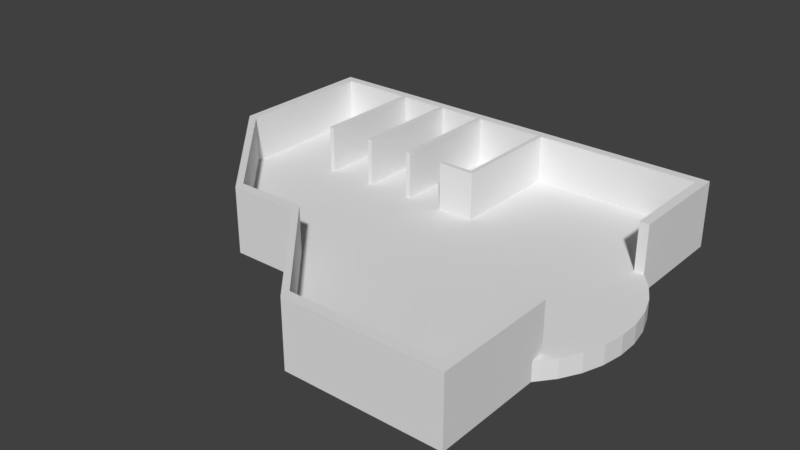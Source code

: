# Source: floor.blend  (saved by Blender 2.81.16; exported with 4.5.12 LTS)
import bpy
from mathutils import Matrix  # noqa: F401  (used for matrix-valued properties, if any)

bpy.ops.wm.read_factory_settings(use_empty=True)
scene = bpy.context.scene
scene.name = 'Scene'

# ---- collections
col_collection_1 = bpy.data.collections.new('Collection 1'); scene.collection.children.link(col_collection_1)

# ---- materials (node trees are filled in below, after node groups)
mat_material = bpy.data.materials.new('Material')
mat_material.alpha_threshold = 0.0
mat_material.use_transparent_shadow = False
mat_material.roughness = 0.5
mat_material.line_color = (0.0, 0.0, 0.0, 1.0)

# ---- material node trees

# ---- world
world_world = bpy.data.worlds.new('World'); scene.world = world_world
world_world.color = (0.05088, 0.05088, 0.05088)
world_world.use_sun_shadow = False
world_world.sun_shadow_jitter_overblur = 0.0
world_world.cycles.sampling_method = 'MANUAL'

# ---- meshes
me_cube_013 = bpy.data.meshes.new('Cube.013')
me_cube_013.from_pydata([(-1.0, -1.0, -1.0), (-1.0, -1.0, 1.0), (-1.0, 1.0, -1.0), (-1.0, 1.0, 1.0), (1.0, -1.0, -1.0), (1.0, -1.0, 1.0), (1.0, 1.0, -1.0), (1.0, 1.0, 1.0)], [], [(0, 1, 3, 2), (2, 3, 7, 6), (6, 7, 5, 4), (4, 5, 1, 0), (2, 6, 4, 0), (7, 3, 1, 5)])
me_cube_013.use_remesh_preserve_volume = False
me_cube_013.use_remesh_preserve_attributes = False
me_cube_013.use_mirror_vertex_groups = False
me_cube_013.update()
me_cube_009 = bpy.data.meshes.new('Cube.009')
me_cube_009.from_pydata([(-1.0, -1.0, -1.0), (-1.0, -1.0, 1.0), (-1.0, 1.0, -1.0), (-1.0, 1.0, 1.0), (1.0, -1.0, -1.0), (1.0, -1.0, 1.0), (1.0, 1.0, -1.0), (1.0, 1.0, 1.0)], [], [(0, 1, 3, 2), (2, 3, 7, 6), (6, 7, 5, 4), (4, 5, 1, 0), (2, 6, 4, 0), (7, 3, 1, 5)])
me_cube_009.use_remesh_preserve_volume = False
me_cube_009.use_remesh_preserve_attributes = False
me_cube_009.use_mirror_vertex_groups = False
me_cube_009.update()
me_cube_006 = bpy.data.meshes.new('Cube.006')
me_cube_006.from_pydata([(18.43, 9.213, -1.0), (18.43, 9.213, 1.0), (18.43, 19.92, -1.0), (18.43, 19.92, 1.0), (20.43, 9.213, -1.0), (20.43, 9.213, 1.0), (20.43, 19.92, -1.0), (20.43, 19.92, 1.0)], [], [(0, 1, 3, 2), (2, 3, 7, 6), (6, 7, 5, 4), (4, 5, 1, 0), (2, 6, 4, 0), (7, 3, 1, 5)])
me_cube_006.use_remesh_preserve_volume = False
me_cube_006.use_remesh_preserve_attributes = False
me_cube_006.use_mirror_vertex_groups = False
me_cube_006.update()
me_cube_005 = bpy.data.meshes.new('Cube.005')
me_cube_005.from_pydata([(-7.963, -4.088, -1.0), (-7.963, -4.088, 1.0), (-7.963, 11.18, -1.0), (-7.963, 11.18, 1.0), (-5.963, -4.088, -1.0), (-5.963, -4.088, 1.0), (-5.963, 11.18, -1.0), (-5.963, 11.18, 1.0)], [], [(0, 1, 3, 2), (2, 3, 7, 6), (6, 7, 5, 4), (4, 5, 1, 0), (2, 6, 4, 0), (7, 3, 1, 5)])
me_cube_005.use_remesh_preserve_volume = False
me_cube_005.use_remesh_preserve_attributes = False
me_cube_005.use_mirror_vertex_groups = False
me_cube_005.update()
me_cube_004 = bpy.data.meshes.new('Cube.004')
me_cube_004.from_pydata([(-7.768, -37.59, -1.0), (-7.768, -37.59, 1.0), (-7.768, -35.59, -1.0), (-7.768, -35.59, 1.0), (2.316, -60.37, -1.0), (2.316, -60.37, 1.0), (2.316, -58.37, -1.0), (2.316, -58.37, 1.0)], [], [(0, 1, 3, 2), (2, 3, 7, 6), (6, 7, 5, 4), (4, 5, 1, 0), (2, 6, 4, 0), (7, 3, 1, 5)])
me_cube_004.use_remesh_preserve_volume = False
me_cube_004.use_remesh_preserve_attributes = False
me_cube_004.use_mirror_vertex_groups = False
me_cube_004.update()
me_cube_003 = bpy.data.meshes.new('Cube.003')
me_cube_003.from_pydata([(-4.708, -1.326, -1.0), (-4.708, -1.326, 1.0), (-4.708, 0.6743, -1.0), (-4.708, 0.6743, 1.0), (2.676, -1.326, -1.0), (2.676, -1.326, 1.0), (2.676, 0.6743, -1.0), (2.676, 0.6743, 1.0)], [], [(0, 1, 3, 2), (2, 3, 7, 6), (6, 7, 5, 4), (4, 5, 1, 0), (2, 6, 4, 0), (7, 3, 1, 5)])
me_cube_003.use_remesh_preserve_volume = False
me_cube_003.use_remesh_preserve_attributes = False
me_cube_003.use_mirror_vertex_groups = False
me_cube_003.update()
me_cube_002 = bpy.data.meshes.new('Cube.002')
me_cube_002.from_pydata([(-1.375, -1.0, -1.0), (-1.375, -1.0, 1.0), (-1.375, 1.0, -1.0), (-1.375, 1.0, 1.0), (14.74, -1.0, -1.0), (14.74, -1.0, 1.0), (14.74, 1.0, -1.0), (14.74, 1.0, 1.0)], [], [(0, 1, 3, 2), (2, 3, 7, 6), (6, 7, 5, 4), (4, 5, 1, 0), (2, 6, 4, 0), (7, 3, 1, 5)])
me_cube_002.use_remesh_preserve_volume = False
me_cube_002.use_remesh_preserve_attributes = False
me_cube_002.use_mirror_vertex_groups = False
me_cube_002.update()
me_cube_001 = bpy.data.meshes.new('Cube.001')
me_cube_001.from_pydata([(-1.004, -1.0, -1.0), (-1.004, -1.0, 1.0), (-1.004, 1.0, -1.0), (-1.004, 1.0, 1.0), (0.9955, -1.0, -1.0), (0.9955, -1.0, 1.0), (0.9955, 1.0, -1.0), (0.9955, 1.0, 1.0)], [], [(0, 1, 3, 2), (2, 3, 7, 6), (6, 7, 5, 4), (4, 5, 1, 0), (2, 6, 4, 0), (7, 3, 1, 5)])
me_cube_001.use_remesh_preserve_volume = False
me_cube_001.use_remesh_preserve_attributes = False
me_cube_001.use_mirror_vertex_groups = False
me_cube_001.update()
me_cube = bpy.data.meshes.new('Cube')
me_cube.from_pydata([(-1.0, 1.0, -1.0), (-1.0, 1.0, 1.0), (-0.2162, 1.0, -1.0), (0.1872, -1.0, -1.0), (-0.2162, 1.0, 1.0), (0.1872, -1.0, 1.0), (-0.2162, -0.0004616, 1.0), (-0.2162, -0.004359, -1.0), (-1.0, 0.4287, -1.0), (-1.0, 0.4287, 1.0), (-0.2162, 0.4287, -1.0), (-0.2162, 0.4287, 1.0), (-0.2162, -0.4445, 1.0), (-0.2162, -0.4445, -1.0), (0.8319, 1.0, -1.0), (0.8319, -1.0, -1.0), (0.8319, 1.0, 1.0), (0.8319, -1.0, 1.0), (0.8319, 0.4287, 1.0), (0.8319, 0.4287, -1.0), (0.8319, -0.4445, -1.0), (0.8319, -0.4445, 1.0), (-0.5116, -0.4445, -1.0), (-0.5116, -0.4445, 1.0), (-0.5116, 1.0, -1.0), (-0.5116, 1.0, 1.0), (-0.5116, 0.4287, -1.0), (-0.5116, 0.4287, 1.0), (-1.0, 0.2066, -1.0), (-1.0, 0.2066, 1.0), (0.8319, -0.4445, 1.0), (0.8319, 0.4287, 1.0), (-0.2162, -0.0004615, 1.0), (0.8873, -0.3606, 1.0), (0.9305, -0.2662, 1.0), (0.96, -0.1643, 1.0), (0.975, -0.0579, 1.0), (0.975, 0.04973, 1.0), (0.96, 0.1553, 1.0), (0.9305, 0.2557, 1.0), (0.8873, 0.3477, 1.0), (0.8319, 0.4287, -1.0), (0.8319, -0.4445, -1.0), (-0.2162, -0.004358, -1.0), (0.8873, 0.3477, -1.0), (0.9305, 0.2557, -1.0), (0.96, 0.1553, -1.0), (0.975, 0.04973, -1.0), (0.975, -0.0579, -1.0), (0.96, -0.1643, -1.0), (0.9305, -0.2662, -1.0), (0.8873, -0.3606, -1.0)], [(32, 6)], [(25, 24, 0, 1), (16, 14, 2, 4), (21, 12, 5, 17), (20, 15, 3, 13), (16, 4, 11, 18), (14, 19, 10, 2), (24, 26, 8, 0), (25, 1, 9, 27), (20, 42, 30, 21), (29, 23, 27, 9), (8, 26, 22, 28), (4, 25, 27, 11), (2, 10, 26, 24), (4, 2, 24, 25), (13, 12, 23, 22), (12, 13, 3, 5), (3, 17, 5), (3, 15, 17), (20, 21, 17, 15), (19, 18, 31, 41), (19, 14, 16, 18), (30, 33, 32), (33, 34, 32), (34, 35, 32), (35, 36, 32), (36, 37, 32), (37, 38, 32), (38, 39, 32), (39, 40, 32), (40, 31, 32), (41, 44, 43), (44, 45, 43), (45, 46, 43), (46, 47, 43), (47, 48, 43), (48, 49, 43), (49, 50, 43), (50, 51, 43), (51, 42, 43), (30, 42, 51, 33), (33, 51, 50, 34), (34, 50, 49, 35), (35, 49, 48, 36), (36, 48, 47, 37), (37, 47, 46, 38), (38, 46, 45, 39), (39, 45, 44, 40), (40, 44, 41, 31), (11, 27, 23, 12), (11, 6, 18), (32, 12, 21), (22, 26, 10, 13), (10, 19, 41, 43, 7), (43, 42, 13, 10, 7), (28, 29, 1, 0), (23, 29, 28, 22)])
me_cube.materials.append(mat_material)
me_cube.use_remesh_preserve_volume = False
me_cube.use_remesh_preserve_attributes = False
me_cube.use_mirror_vertex_groups = False
me_cube.update()
me_cube_007 = bpy.data.meshes.new('Cube.007')
me_cube_007.from_pydata([(18.41, 8.184, -1.0), (18.41, 8.184, 1.0), (18.43, 19.92, -1.0), (18.43, 19.92, 1.0), (20.41, 8.184, -1.0), (20.41, 8.184, 1.0), (20.43, 19.92, -1.0), (20.43, 19.92, 1.0)], [], [(0, 1, 3, 2), (2, 3, 7, 6), (6, 7, 5, 4), (4, 5, 1, 0), (2, 6, 4, 0), (7, 3, 1, 5)])
me_cube_007.use_remesh_preserve_volume = False
me_cube_007.use_remesh_preserve_attributes = False
me_cube_007.use_mirror_vertex_groups = False
me_cube_007.update()
me_cube_008 = bpy.data.meshes.new('Cube.008')
me_cube_008.from_pydata([(16.46, 2.704, -1.0), (16.46, 2.704, 1.0), (-7.963, 16.05, -1.0), (-7.963, 16.05, 1.0), (16.46, 3.704, -1.0), (16.46, 3.704, 1.0), (-5.963, 16.05, -1.0), (-5.963, 16.05, 1.0)], [], [(0, 1, 3, 2), (2, 3, 7, 6), (6, 7, 5, 4), (4, 5, 1, 0), (2, 6, 4, 0), (7, 3, 1, 5)])
me_cube_008.use_remesh_preserve_volume = False
me_cube_008.use_remesh_preserve_attributes = False
me_cube_008.use_mirror_vertex_groups = False
me_cube_008.update()
me_cube_010 = bpy.data.meshes.new('Cube.010')
me_cube_010.from_pydata([(-1.0, -1.0, -1.0), (-1.0, -1.0, 1.0), (-1.0, 1.0, -1.0), (-1.0, 1.0, 1.0), (1.0, -1.0, -1.0), (1.0, -1.0, 1.0), (1.0, 1.0, -1.0), (1.0, 1.0, 1.0)], [], [(0, 1, 3, 2), (2, 3, 7, 6), (6, 7, 5, 4), (4, 5, 1, 0), (2, 6, 4, 0), (7, 3, 1, 5)])
me_cube_010.use_remesh_preserve_volume = False
me_cube_010.use_remesh_preserve_attributes = False
me_cube_010.use_mirror_vertex_groups = False
me_cube_010.update()
me_cube_011 = bpy.data.meshes.new('Cube.011')
me_cube_011.from_pydata([(-1.0, -1.0, -1.0), (-1.0, -1.0, 1.0), (-1.0, 1.0, -1.0), (-1.0, 1.0, 1.0), (1.0, -1.0, -1.0), (1.0, -1.0, 1.0), (1.0, 1.0, -1.0), (1.0, 1.0, 1.0)], [], [(0, 1, 3, 2), (2, 3, 7, 6), (6, 7, 5, 4), (4, 5, 1, 0), (2, 6, 4, 0), (7, 3, 1, 5)])
me_cube_011.use_remesh_preserve_volume = False
me_cube_011.use_remesh_preserve_attributes = False
me_cube_011.use_mirror_vertex_groups = False
me_cube_011.update()
me_cube_012 = bpy.data.meshes.new('Cube.012')
me_cube_012.from_pydata([(-1.0, -1.0, -1.0), (-1.0, -1.0, 1.0), (-1.0, 1.0, -1.0), (-1.0, 1.0, 1.0), (1.0, -1.0, -1.0), (1.0, -1.0, 1.0), (1.0, 1.0, -1.0), (1.0, 1.0, 1.0)], [], [(0, 1, 3, 2), (2, 3, 7, 6), (6, 7, 5, 4), (4, 5, 1, 0), (2, 6, 4, 0), (7, 3, 1, 5)])
me_cube_012.use_remesh_preserve_volume = False
me_cube_012.use_remesh_preserve_attributes = False
me_cube_012.use_mirror_vertex_groups = False
me_cube_012.update()

# ---- objects
ob_cube_013 = bpy.data.objects.new('Cube.013', me_cube_013)
ob_cube_009 = bpy.data.objects.new('Cube.009', me_cube_009)
ob_cube_006 = bpy.data.objects.new('Cube.006', me_cube_006)
ob_cube_005 = bpy.data.objects.new('Cube.005', me_cube_005)
ob_cube_004 = bpy.data.objects.new('Cube.004', me_cube_004)
ob_cube_003 = bpy.data.objects.new('Cube.003', me_cube_003)
ob_cube_002 = bpy.data.objects.new('Cube.002', me_cube_002)
ob_cube_001 = bpy.data.objects.new('Cube.001', me_cube_001)
ob_cube = bpy.data.objects.new('Cube', me_cube)
ob_cube_007 = bpy.data.objects.new('Cube.007', me_cube_007)
ob_cube_008 = bpy.data.objects.new('Cube.008', me_cube_008)
ob_cube_010 = bpy.data.objects.new('Cube.010', me_cube_010)
ob_cube_011 = bpy.data.objects.new('Cube.011', me_cube_011)
ob_cube_012 = bpy.data.objects.new('Cube.012', me_cube_012)

# ---- transforms, parenting, visibility, modifiers, constraints
ob_cube_013.location = (0.26, 7.75, 3.5)
ob_cube_013.scale = (1.699, 0.25, 2.5)
ob_cube_013.lineart.crease_threshold = 0.0
ob_cube_009.location = (-15.92, 13.5, 3.5)
ob_cube_009.scale = (0.25, 6.0, 2.5)
ob_cube_009.lineart.crease_threshold = 0.0
ob_cube_006.location = (10.58, -0.425, 3.5)
ob_cube_006.scale = (0.5, 1.0, 2.5)
ob_cube_006.lineart.crease_threshold = 0.0
ob_cube_005.location = (-21.02, 8.324, 3.5)
ob_cube_005.scale = (0.5, 1.0, 2.5)
ob_cube_005.lineart.crease_threshold = 0.0
ob_cube_004.location = (2.363, 9.683, 3.5)
ob_cube_004.scale = (1.0, 0.5, 2.5)
ob_cube_004.lineart.crease_threshold = 0.0
ob_cube_003.location = (-8.082, -8.45, 3.5)
ob_cube_003.scale = (1.0, 0.5, 2.5)
ob_cube_003.lineart.crease_threshold = 0.0
ob_cube_002.location = (6.054, -20.0, 3.5)
ob_cube_002.scale = (1.0, 0.5, 2.5)
ob_cube_002.lineart.crease_threshold = 0.0
ob_cube_001.location = (-2.0, 20.0, 3.5)
ob_cube_001.scale = (22.9, 0.5, 2.5)
ob_cube_001.lineart.crease_threshold = 0.0
ob_cube.location = (0.0, 0.0, 0.0)
ob_cube.scale = (25.0, 20.5, 1.0)
ob_cube.lock_rotations_4d = False
ob_cube.empty_display_type = 'ARROWS'
ob_cube.lineart.crease_threshold = 0.0
ob_cube_007.location = (10.59, -27.68, 3.5)
ob_cube_007.scale = (0.5, 1.0, 2.5)
ob_cube_007.lineart.crease_threshold = 0.0
ob_cube_008.location = (-21.02, -11.82, 3.5)
ob_cube_008.scale = (0.5, 1.0, 2.5)
ob_cube_008.lineart.crease_threshold = 0.0
ob_cube_010.location = (-10.62, 13.5, 3.5)
ob_cube_010.scale = (0.25, 6.0, 2.5)
ob_cube_010.lineart.crease_threshold = 0.0
ob_cube_011.location = (-5.513, 13.5, 3.5)
ob_cube_011.scale = (0.25, 6.0, 2.5)
ob_cube_011.lineart.crease_threshold = 0.0
ob_cube_012.location = (2.211, 13.5, 3.5)
ob_cube_012.scale = (0.25, 6.0, 2.5)
ob_cube_012.lineart.crease_threshold = 0.0

# ---- collection membership
col_collection_1.objects.link(ob_cube_013)
col_collection_1.objects.link(ob_cube_009)
col_collection_1.objects.link(ob_cube_006)
col_collection_1.objects.link(ob_cube_005)
col_collection_1.objects.link(ob_cube_004)
col_collection_1.objects.link(ob_cube_003)
col_collection_1.objects.link(ob_cube_002)
col_collection_1.objects.link(ob_cube_001)
col_collection_1.objects.link(ob_cube)
col_collection_1.objects.link(ob_cube_007)
col_collection_1.objects.link(ob_cube_008)
col_collection_1.objects.link(ob_cube_010)
col_collection_1.objects.link(ob_cube_011)
col_collection_1.objects.link(ob_cube_012)

# ---- scene / render settings (as saved in the file)
scene.frame_start = 1; scene.frame_end = 250; scene.frame_set(1)
scene.render.engine = 'BLENDER_EEVEE_NEXT'
scene.render.resolution_percentage = 50
scene.render.dither_intensity = 0.0
scene.cycles.use_denoising = False
scene.cycles.samples = 128
scene.cycles.sampling_pattern = 'TABULATED_SOBOL'
scene.cycles.light_sampling_threshold = 0.0
scene.cycles.use_adaptive_sampling = False
scene.cycles.use_light_tree = False
scene.cycles.blur_glossy = 0.0
scene.cycles.sample_clamp_indirect = 0.0
scene.view_settings.view_transform = 'Standard'
bpy.context.view_layer.update()

# ---- added for rendering (the .blend has no active camera and no usable light): camera, sun
cam_auto = bpy.data.cameras.new('AutoCamera')
cam_auto.lens = 50.0
cam_auto.sensor_width = 36.0
cam_auto.clip_end = 1048.28
ob_auto_camera = bpy.data.objects.new('AutoCamera', cam_auto)
scene.collection.objects.link(ob_auto_camera)
ob_auto_camera.location = (59.4185, -71.6776, 50.285)
ob_auto_camera.rotation_euler = (1.09748, -7.21219e-08, 0.694738)
scene.camera = ob_auto_camera
light_auto_sun = bpy.data.lights.new('AutoSun', 'SUN')
light_auto_sun.energy = 3.0
light_auto_sun.angle = 0.0523599
ob_auto_sun = bpy.data.objects.new('AutoSun', light_auto_sun)
scene.collection.objects.link(ob_auto_sun)
ob_auto_sun.rotation_euler = (0.872665, 0.174533, 0.523599)
bpy.context.view_layer.update()
